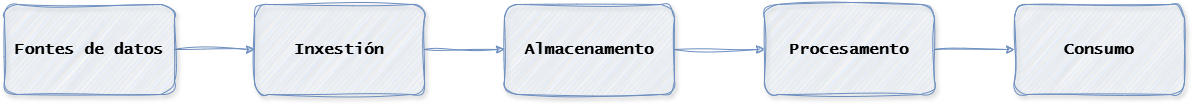

The diagram above was exported from draw.io. Its source (the exported page's mxGraphModel, read from the mxfile embedded in the PNG):
<mxGraphModel dx="2037" dy="1110" grid="1" gridSize="10" guides="1" tooltips="1" connect="1" arrows="1" fold="1" page="1" pageScale="1" pageWidth="1169" pageHeight="827" math="0" shadow="0">
  <root>
    <mxCell id="0" />
    <mxCell id="1" parent="0" />
    <mxCell id="uHdMQ1x8sDJnsHG8s64c-10" edge="1" parent="1" source="uHdMQ1x8sDJnsHG8s64c-1" style="edgeStyle=orthogonalEdgeStyle;rounded=0;sketch=1;hachureGap=4;jiggle=2;curveFitting=1;orthogonalLoop=1;jettySize=auto;html=1;exitX=1;exitY=0.5;exitDx=0;exitDy=0;entryX=0;entryY=0.5;entryDx=0;entryDy=0;fontFamily=Architects Daughter;fontSource=https%3A%2F%2Ffonts.googleapis.com%2Fcss%3Ffamily%3DArchitects%2BDaughter;fillColor=#dae8fc;strokeColor=#6c8ebf;" target="uHdMQ1x8sDJnsHG8s64c-2">
      <mxGeometry relative="1" as="geometry" />
    </mxCell>
    <mxCell id="uHdMQ1x8sDJnsHG8s64c-1" parent="1" style="rounded=1;whiteSpace=wrap;html=1;hachureGap=4;fontFamily=Architects Daughter;fontSource=https%3A%2F%2Ffonts.googleapis.com%2Fcss%3Ffamily%3DArchitects%2BDaughter;strokeColor=#6c8ebf;fillColor=#dae8fc;glass=0;shadow=1;sketch=1;curveFitting=1;jiggle=2;" value="&lt;font face=&quot;Lucida Console&quot; style=&quot;font-size: 16px;&quot;&gt;&lt;b&gt;Fontes de datos&lt;/b&gt;&lt;/font&gt;" vertex="1">
      <mxGeometry height="90" width="170" x="70" y="290" as="geometry" />
    </mxCell>
    <mxCell id="uHdMQ1x8sDJnsHG8s64c-11" edge="1" parent="1" source="uHdMQ1x8sDJnsHG8s64c-2" style="edgeStyle=orthogonalEdgeStyle;rounded=0;sketch=1;hachureGap=4;jiggle=2;curveFitting=1;orthogonalLoop=1;jettySize=auto;html=1;exitX=1;exitY=0.5;exitDx=0;exitDy=0;entryX=0;entryY=0.5;entryDx=0;entryDy=0;fontFamily=Architects Daughter;fontSource=https%3A%2F%2Ffonts.googleapis.com%2Fcss%3Ffamily%3DArchitects%2BDaughter;fillColor=#dae8fc;strokeColor=#6c8ebf;" target="uHdMQ1x8sDJnsHG8s64c-3">
      <mxGeometry relative="1" as="geometry" />
    </mxCell>
    <mxCell id="uHdMQ1x8sDJnsHG8s64c-2" parent="1" style="rounded=1;whiteSpace=wrap;html=1;hachureGap=4;fontFamily=Architects Daughter;fontSource=https%3A%2F%2Ffonts.googleapis.com%2Fcss%3Ffamily%3DArchitects%2BDaughter;strokeColor=#6c8ebf;fillColor=#dae8fc;glass=0;shadow=1;sketch=1;curveFitting=1;jiggle=2;" value="&lt;div&gt;&lt;font face=&quot;Lucida Console&quot; style=&quot;font-size: 16px;&quot;&gt;&lt;b&gt;Inxestión&lt;/b&gt;&lt;/font&gt;&lt;/div&gt;" vertex="1">
      <mxGeometry height="90" width="170" x="320" y="290" as="geometry" />
    </mxCell>
    <mxCell id="uHdMQ1x8sDJnsHG8s64c-12" edge="1" parent="1" source="uHdMQ1x8sDJnsHG8s64c-3" style="edgeStyle=orthogonalEdgeStyle;rounded=0;sketch=1;hachureGap=4;jiggle=2;curveFitting=1;orthogonalLoop=1;jettySize=auto;html=1;exitX=1;exitY=0.5;exitDx=0;exitDy=0;fontFamily=Architects Daughter;fontSource=https%3A%2F%2Ffonts.googleapis.com%2Fcss%3Ffamily%3DArchitects%2BDaughter;fillColor=#dae8fc;strokeColor=#6c8ebf;" target="uHdMQ1x8sDJnsHG8s64c-4">
      <mxGeometry relative="1" as="geometry" />
    </mxCell>
    <mxCell id="uHdMQ1x8sDJnsHG8s64c-3" parent="1" style="rounded=1;whiteSpace=wrap;html=1;hachureGap=4;fontFamily=Architects Daughter;fontSource=https%3A%2F%2Ffonts.googleapis.com%2Fcss%3Ffamily%3DArchitects%2BDaughter;strokeColor=#6c8ebf;fillColor=#dae8fc;glass=0;shadow=1;sketch=1;curveFitting=1;jiggle=2;" value="&lt;div&gt;&lt;span style=&quot;font-family: &amp;quot;Lucida Console&amp;quot;; background-color: transparent; color: light-dark(rgb(0, 0, 0), rgb(255, 255, 255));&quot;&gt;&lt;font style=&quot;font-size: 16px;&quot;&gt;&lt;b&gt;Almacenamento&lt;/b&gt;&lt;/font&gt;&lt;/span&gt;&lt;/div&gt;" vertex="1">
      <mxGeometry height="90" width="170" x="570" y="290" as="geometry" />
    </mxCell>
    <mxCell id="uHdMQ1x8sDJnsHG8s64c-13" edge="1" parent="1" source="uHdMQ1x8sDJnsHG8s64c-4" style="edgeStyle=orthogonalEdgeStyle;rounded=0;sketch=1;hachureGap=4;jiggle=2;curveFitting=1;orthogonalLoop=1;jettySize=auto;html=1;exitX=1;exitY=0.5;exitDx=0;exitDy=0;fontFamily=Architects Daughter;fontSource=https%3A%2F%2Ffonts.googleapis.com%2Fcss%3Ffamily%3DArchitects%2BDaughter;fillColor=#dae8fc;strokeColor=#6c8ebf;" target="uHdMQ1x8sDJnsHG8s64c-8">
      <mxGeometry relative="1" as="geometry" />
    </mxCell>
    <mxCell id="uHdMQ1x8sDJnsHG8s64c-4" parent="1" style="rounded=1;whiteSpace=wrap;html=1;hachureGap=4;fontFamily=Architects Daughter;fontSource=https%3A%2F%2Ffonts.googleapis.com%2Fcss%3Ffamily%3DArchitects%2BDaughter;strokeColor=#6c8ebf;fillColor=#dae8fc;glass=0;shadow=1;sketch=1;curveFitting=1;jiggle=2;" value="&lt;div&gt;&lt;span style=&quot;background-color: transparent; color: light-dark(rgb(0, 0, 0), rgb(255, 255, 255)); font-family: &amp;quot;Lucida Console&amp;quot;;&quot;&gt;&lt;font style=&quot;font-size: 16px;&quot;&gt;&lt;b&gt;Procesamento&lt;/b&gt;&lt;/font&gt;&lt;/span&gt;&lt;/div&gt;" vertex="1">
      <mxGeometry height="90" width="170" x="830" y="290" as="geometry" />
    </mxCell>
    <mxCell id="uHdMQ1x8sDJnsHG8s64c-8" parent="1" style="rounded=1;whiteSpace=wrap;html=1;hachureGap=4;fontFamily=Architects Daughter;fontSource=https%3A%2F%2Ffonts.googleapis.com%2Fcss%3Ffamily%3DArchitects%2BDaughter;strokeColor=#6c8ebf;fillColor=#dae8fc;glass=0;shadow=1;sketch=1;curveFitting=1;jiggle=2;" value="&lt;div&gt;&lt;span style=&quot;background-color: transparent; color: light-dark(rgb(0, 0, 0), rgb(255, 255, 255)); font-family: &amp;quot;Lucida Console&amp;quot;;&quot;&gt;&lt;font style=&quot;font-size: 16px;&quot;&gt;&lt;b&gt;Consumo&lt;/b&gt;&lt;/font&gt;&lt;/span&gt;&lt;/div&gt;" vertex="1">
      <mxGeometry height="90" width="170" x="1080" y="290" as="geometry" />
    </mxCell>
  </root>
</mxGraphModel>